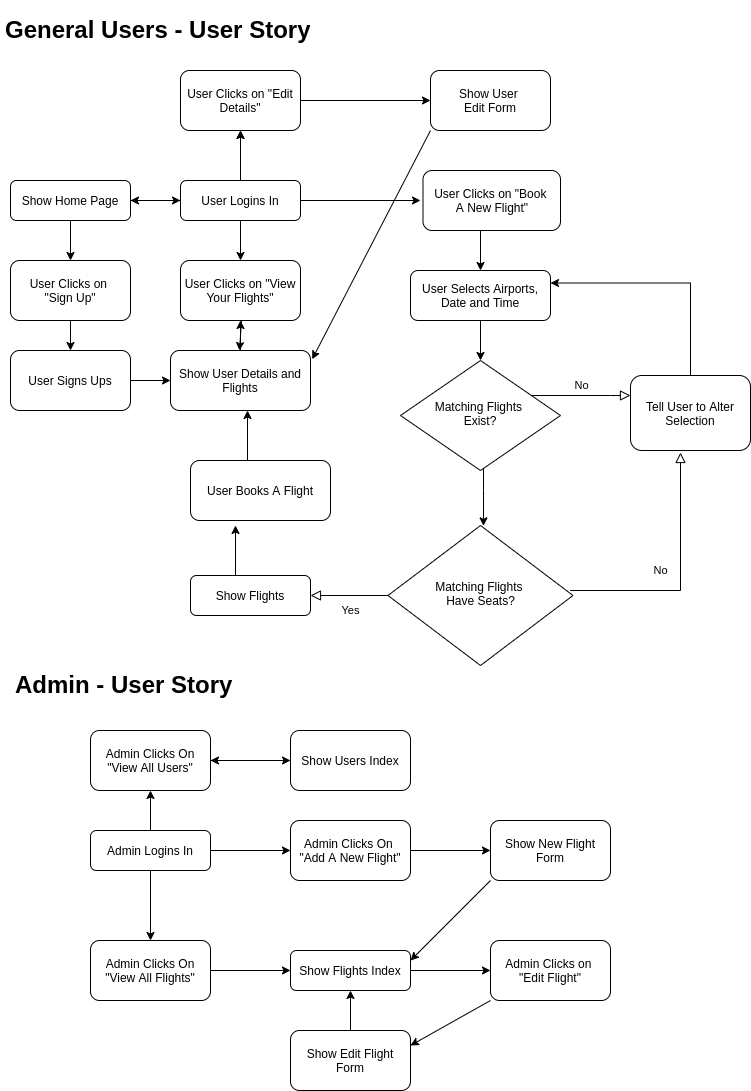

The diagram above was exported from draw.io. Its source (the exported page's mxGraphModel, read from the mxfile embedded in the PNG):
<mxGraphModel dx="943" dy="595" grid="1" gridSize="10" guides="1" tooltips="1" connect="1" arrows="1" fold="1" page="1" pageScale="1" pageWidth="827" pageHeight="1169" math="0" shadow="0">
  <root>
    <mxCell id="WIyWlLk6GJQsqaUBKTNV-0" />
    <mxCell id="WIyWlLk6GJQsqaUBKTNV-1" parent="WIyWlLk6GJQsqaUBKTNV-0" />
    <mxCell id="IcmteEnNLQITyGeEJx02-4" value="" style="edgeStyle=orthogonalEdgeStyle;rounded=0;orthogonalLoop=1;jettySize=auto;html=1;" edge="1" parent="WIyWlLk6GJQsqaUBKTNV-1" source="WIyWlLk6GJQsqaUBKTNV-3" target="IcmteEnNLQITyGeEJx02-1">
      <mxGeometry relative="1" as="geometry" />
    </mxCell>
    <mxCell id="IcmteEnNLQITyGeEJx02-5" value="" style="edgeStyle=orthogonalEdgeStyle;rounded=0;orthogonalLoop=1;jettySize=auto;html=1;" edge="1" parent="WIyWlLk6GJQsqaUBKTNV-1" source="WIyWlLk6GJQsqaUBKTNV-3" target="IcmteEnNLQITyGeEJx02-1">
      <mxGeometry relative="1" as="geometry" />
    </mxCell>
    <mxCell id="IcmteEnNLQITyGeEJx02-20" value="" style="edgeStyle=orthogonalEdgeStyle;rounded=0;orthogonalLoop=1;jettySize=auto;html=1;" edge="1" parent="WIyWlLk6GJQsqaUBKTNV-1" source="WIyWlLk6GJQsqaUBKTNV-3" target="IcmteEnNLQITyGeEJx02-12">
      <mxGeometry relative="1" as="geometry" />
    </mxCell>
    <mxCell id="WIyWlLk6GJQsqaUBKTNV-3" value="User Logins In" style="rounded=1;whiteSpace=wrap;html=1;fontSize=12;glass=0;strokeWidth=1;shadow=0;" parent="WIyWlLk6GJQsqaUBKTNV-1" vertex="1">
      <mxGeometry x="230" y="210" width="120" height="40" as="geometry" />
    </mxCell>
    <mxCell id="WIyWlLk6GJQsqaUBKTNV-5" value="No" style="edgeStyle=orthogonalEdgeStyle;rounded=0;html=1;jettySize=auto;orthogonalLoop=1;fontSize=11;endArrow=block;endFill=0;endSize=8;strokeWidth=1;shadow=0;labelBackgroundColor=none;" parent="WIyWlLk6GJQsqaUBKTNV-1" source="WIyWlLk6GJQsqaUBKTNV-6" target="WIyWlLk6GJQsqaUBKTNV-7" edge="1">
      <mxGeometry y="10" relative="1" as="geometry">
        <mxPoint as="offset" />
        <Array as="points">
          <mxPoint x="660" y="425" />
          <mxPoint x="660" y="425" />
        </Array>
      </mxGeometry>
    </mxCell>
    <mxCell id="WlL5uQbnVTAFfEFN4D0U-1" value="" style="edgeStyle=orthogonalEdgeStyle;rounded=0;orthogonalLoop=1;jettySize=auto;html=1;" parent="WIyWlLk6GJQsqaUBKTNV-1" source="WIyWlLk6GJQsqaUBKTNV-6" edge="1">
      <mxGeometry relative="1" as="geometry">
        <Array as="points">
          <mxPoint x="533" y="520" />
          <mxPoint x="533" y="520" />
        </Array>
        <mxPoint x="533" y="555.3783783783783" as="targetPoint" />
      </mxGeometry>
    </mxCell>
    <mxCell id="WIyWlLk6GJQsqaUBKTNV-6" value="Matching Flights &lt;br&gt;Exist?" style="rhombus;whiteSpace=wrap;html=1;shadow=0;fontFamily=Helvetica;fontSize=12;align=center;strokeWidth=1;spacing=6;spacingTop=-4;" parent="WIyWlLk6GJQsqaUBKTNV-1" vertex="1">
      <mxGeometry x="450" y="390" width="160" height="110" as="geometry" />
    </mxCell>
    <mxCell id="ES7R9aiVd2Qz2cNCVD5s-6" style="edgeStyle=orthogonalEdgeStyle;rounded=0;orthogonalLoop=1;jettySize=auto;html=1;exitX=0.5;exitY=0;exitDx=0;exitDy=0;entryX=1;entryY=0.25;entryDx=0;entryDy=0;" parent="WIyWlLk6GJQsqaUBKTNV-1" source="WIyWlLk6GJQsqaUBKTNV-7" target="ES7R9aiVd2Qz2cNCVD5s-3" edge="1">
      <mxGeometry relative="1" as="geometry" />
    </mxCell>
    <mxCell id="WIyWlLk6GJQsqaUBKTNV-7" value="Tell User to Alter Selection" style="rounded=1;whiteSpace=wrap;html=1;fontSize=12;glass=0;strokeWidth=1;shadow=0;" parent="WIyWlLk6GJQsqaUBKTNV-1" vertex="1">
      <mxGeometry x="680" y="405" width="120" height="75" as="geometry" />
    </mxCell>
    <mxCell id="WIyWlLk6GJQsqaUBKTNV-8" value="Yes" style="rounded=0;html=1;jettySize=auto;orthogonalLoop=1;fontSize=11;endArrow=block;endFill=0;endSize=8;strokeWidth=1;shadow=0;labelBackgroundColor=none;edgeStyle=orthogonalEdgeStyle;" parent="WIyWlLk6GJQsqaUBKTNV-1" target="WIyWlLk6GJQsqaUBKTNV-11" edge="1">
      <mxGeometry y="15" relative="1" as="geometry">
        <mxPoint as="offset" />
        <mxPoint x="440" y="625" as="sourcePoint" />
        <Array as="points">
          <mxPoint x="440" y="625" />
        </Array>
      </mxGeometry>
    </mxCell>
    <mxCell id="WIyWlLk6GJQsqaUBKTNV-9" value="No" style="edgeStyle=orthogonalEdgeStyle;rounded=0;html=1;jettySize=auto;orthogonalLoop=1;fontSize=11;endArrow=block;endFill=0;endSize=8;strokeWidth=1;shadow=0;labelBackgroundColor=none;" parent="WIyWlLk6GJQsqaUBKTNV-1" edge="1">
      <mxGeometry x="0.0501" y="20" relative="1" as="geometry">
        <mxPoint as="offset" />
        <mxPoint x="619.5588235294117" y="620" as="sourcePoint" />
        <mxPoint x="730" y="482" as="targetPoint" />
        <Array as="points">
          <mxPoint x="730" y="620" />
        </Array>
      </mxGeometry>
    </mxCell>
    <mxCell id="WIyWlLk6GJQsqaUBKTNV-10" value="Matching Flights &lt;br&gt;Have Seats?" style="rhombus;whiteSpace=wrap;html=1;shadow=0;fontFamily=Helvetica;fontSize=12;align=center;strokeWidth=1;spacing=6;spacingTop=-4;" parent="WIyWlLk6GJQsqaUBKTNV-1" vertex="1">
      <mxGeometry x="437.5" y="555" width="185" height="140" as="geometry" />
    </mxCell>
    <mxCell id="WIyWlLk6GJQsqaUBKTNV-11" value="Show Flights" style="rounded=1;whiteSpace=wrap;html=1;fontSize=12;glass=0;strokeWidth=1;shadow=0;" parent="WIyWlLk6GJQsqaUBKTNV-1" vertex="1">
      <mxGeometry x="240" y="605" width="120" height="40" as="geometry" />
    </mxCell>
    <mxCell id="ES7R9aiVd2Qz2cNCVD5s-4" value="" style="edgeStyle=orthogonalEdgeStyle;rounded=0;orthogonalLoop=1;jettySize=auto;html=1;" parent="WIyWlLk6GJQsqaUBKTNV-1" source="ES7R9aiVd2Qz2cNCVD5s-3" target="WIyWlLk6GJQsqaUBKTNV-6" edge="1">
      <mxGeometry relative="1" as="geometry" />
    </mxCell>
    <mxCell id="ES7R9aiVd2Qz2cNCVD5s-3" value="User Selects Airports, Date and Time" style="rounded=1;whiteSpace=wrap;html=1;fontSize=12;glass=0;strokeWidth=1;shadow=0;" parent="WIyWlLk6GJQsqaUBKTNV-1" vertex="1">
      <mxGeometry x="460" y="300" width="140" height="50" as="geometry" />
    </mxCell>
    <mxCell id="ES7R9aiVd2Qz2cNCVD5s-9" value="User Clicks on &quot;Book &lt;br&gt;A New Flight&quot;" style="rounded=1;whiteSpace=wrap;html=1;" parent="WIyWlLk6GJQsqaUBKTNV-1" vertex="1">
      <mxGeometry x="472.5" y="200" width="137.5" height="60" as="geometry" />
    </mxCell>
    <mxCell id="ES7R9aiVd2Qz2cNCVD5s-10" value="User Books A Flight" style="rounded=1;whiteSpace=wrap;html=1;" parent="WIyWlLk6GJQsqaUBKTNV-1" vertex="1">
      <mxGeometry x="240" y="490" width="140" height="60" as="geometry" />
    </mxCell>
    <mxCell id="ES7R9aiVd2Qz2cNCVD5s-12" value="" style="endArrow=classic;html=1;" parent="WIyWlLk6GJQsqaUBKTNV-1" edge="1">
      <mxGeometry width="50" height="50" relative="1" as="geometry">
        <mxPoint x="285" y="605" as="sourcePoint" />
        <mxPoint x="285" y="555" as="targetPoint" />
      </mxGeometry>
    </mxCell>
    <mxCell id="IcmteEnNLQITyGeEJx02-10" value="" style="edgeStyle=orthogonalEdgeStyle;rounded=0;orthogonalLoop=1;jettySize=auto;html=1;" edge="1" parent="WIyWlLk6GJQsqaUBKTNV-1" source="ES7R9aiVd2Qz2cNCVD5s-13" target="ES7R9aiVd2Qz2cNCVD5s-15">
      <mxGeometry relative="1" as="geometry" />
    </mxCell>
    <mxCell id="ES7R9aiVd2Qz2cNCVD5s-13" value="Show User Details and Flights" style="rounded=1;whiteSpace=wrap;html=1;" parent="WIyWlLk6GJQsqaUBKTNV-1" vertex="1">
      <mxGeometry x="220" y="380" width="140" height="60" as="geometry" />
    </mxCell>
    <mxCell id="ES7R9aiVd2Qz2cNCVD5s-14" value="" style="endArrow=classic;html=1;" parent="WIyWlLk6GJQsqaUBKTNV-1" edge="1">
      <mxGeometry width="50" height="50" relative="1" as="geometry">
        <mxPoint x="297" y="490" as="sourcePoint" />
        <mxPoint x="297" y="440" as="targetPoint" />
      </mxGeometry>
    </mxCell>
    <mxCell id="ES7R9aiVd2Qz2cNCVD5s-15" value="User Clicks on &quot;View Your Flights&quot;" style="rounded=1;whiteSpace=wrap;html=1;" parent="WIyWlLk6GJQsqaUBKTNV-1" vertex="1">
      <mxGeometry x="230" y="290" width="120" height="60" as="geometry" />
    </mxCell>
    <mxCell id="ES7R9aiVd2Qz2cNCVD5s-17" value="" style="endArrow=classic;html=1;exitX=0.5;exitY=1;exitDx=0;exitDy=0;entryX=0.5;entryY=0;entryDx=0;entryDy=0;" parent="WIyWlLk6GJQsqaUBKTNV-1" source="WIyWlLk6GJQsqaUBKTNV-3" target="ES7R9aiVd2Qz2cNCVD5s-15" edge="1">
      <mxGeometry width="50" height="50" relative="1" as="geometry">
        <mxPoint x="275" y="290" as="sourcePoint" />
        <mxPoint x="330" y="270" as="targetPoint" />
      </mxGeometry>
    </mxCell>
    <mxCell id="ES7R9aiVd2Qz2cNCVD5s-18" value="" style="endArrow=classic;html=1;" parent="WIyWlLk6GJQsqaUBKTNV-1" edge="1">
      <mxGeometry width="50" height="50" relative="1" as="geometry">
        <mxPoint x="291" y="350" as="sourcePoint" />
        <mxPoint x="289" y="380" as="targetPoint" />
      </mxGeometry>
    </mxCell>
    <mxCell id="ES7R9aiVd2Qz2cNCVD5s-19" value="" style="endArrow=classic;html=1;" parent="WIyWlLk6GJQsqaUBKTNV-1" edge="1">
      <mxGeometry width="50" height="50" relative="1" as="geometry">
        <mxPoint x="350" y="230" as="sourcePoint" />
        <mxPoint x="470" y="230" as="targetPoint" />
      </mxGeometry>
    </mxCell>
    <mxCell id="IcmteEnNLQITyGeEJx02-0" value="" style="endArrow=classic;html=1;entryX=0.5;entryY=0;entryDx=0;entryDy=0;" edge="1" parent="WIyWlLk6GJQsqaUBKTNV-1" target="ES7R9aiVd2Qz2cNCVD5s-3">
      <mxGeometry width="50" height="50" relative="1" as="geometry">
        <mxPoint x="530" y="260" as="sourcePoint" />
        <mxPoint x="580" y="210" as="targetPoint" />
      </mxGeometry>
    </mxCell>
    <mxCell id="IcmteEnNLQITyGeEJx02-6" style="edgeStyle=orthogonalEdgeStyle;rounded=0;orthogonalLoop=1;jettySize=auto;html=1;entryX=0;entryY=0.5;entryDx=0;entryDy=0;" edge="1" parent="WIyWlLk6GJQsqaUBKTNV-1" source="IcmteEnNLQITyGeEJx02-1" target="IcmteEnNLQITyGeEJx02-2">
      <mxGeometry relative="1" as="geometry" />
    </mxCell>
    <mxCell id="IcmteEnNLQITyGeEJx02-1" value="User Clicks on &quot;Edit Details&quot;" style="rounded=1;whiteSpace=wrap;html=1;" vertex="1" parent="WIyWlLk6GJQsqaUBKTNV-1">
      <mxGeometry x="230" y="100" width="120" height="60" as="geometry" />
    </mxCell>
    <mxCell id="IcmteEnNLQITyGeEJx02-2" value="Show User &lt;br&gt;Edit Form" style="rounded=1;whiteSpace=wrap;html=1;" vertex="1" parent="WIyWlLk6GJQsqaUBKTNV-1">
      <mxGeometry x="480" y="100" width="120" height="60" as="geometry" />
    </mxCell>
    <mxCell id="IcmteEnNLQITyGeEJx02-7" value="" style="endArrow=classic;html=1;exitX=0;exitY=1;exitDx=0;exitDy=0;entryX=1.012;entryY=0.145;entryDx=0;entryDy=0;entryPerimeter=0;" edge="1" parent="WIyWlLk6GJQsqaUBKTNV-1" source="IcmteEnNLQITyGeEJx02-2" target="ES7R9aiVd2Qz2cNCVD5s-13">
      <mxGeometry width="50" height="50" relative="1" as="geometry">
        <mxPoint x="470" y="320" as="sourcePoint" />
        <mxPoint x="370" y="410" as="targetPoint" />
        <Array as="points" />
      </mxGeometry>
    </mxCell>
    <mxCell id="IcmteEnNLQITyGeEJx02-16" value="" style="edgeStyle=orthogonalEdgeStyle;rounded=0;orthogonalLoop=1;jettySize=auto;html=1;" edge="1" parent="WIyWlLk6GJQsqaUBKTNV-1" source="IcmteEnNLQITyGeEJx02-12" target="IcmteEnNLQITyGeEJx02-15">
      <mxGeometry relative="1" as="geometry" />
    </mxCell>
    <mxCell id="IcmteEnNLQITyGeEJx02-21" value="" style="edgeStyle=orthogonalEdgeStyle;rounded=0;orthogonalLoop=1;jettySize=auto;html=1;" edge="1" parent="WIyWlLk6GJQsqaUBKTNV-1" source="IcmteEnNLQITyGeEJx02-12" target="WIyWlLk6GJQsqaUBKTNV-3">
      <mxGeometry relative="1" as="geometry" />
    </mxCell>
    <mxCell id="IcmteEnNLQITyGeEJx02-12" value="Show Home Page" style="rounded=1;whiteSpace=wrap;html=1;" vertex="1" parent="WIyWlLk6GJQsqaUBKTNV-1">
      <mxGeometry x="60" y="210" width="120" height="40" as="geometry" />
    </mxCell>
    <mxCell id="IcmteEnNLQITyGeEJx02-18" value="" style="edgeStyle=orthogonalEdgeStyle;rounded=0;orthogonalLoop=1;jettySize=auto;html=1;" edge="1" parent="WIyWlLk6GJQsqaUBKTNV-1" source="IcmteEnNLQITyGeEJx02-14" target="ES7R9aiVd2Qz2cNCVD5s-13">
      <mxGeometry relative="1" as="geometry" />
    </mxCell>
    <mxCell id="IcmteEnNLQITyGeEJx02-14" value="User Signs Ups" style="rounded=1;whiteSpace=wrap;html=1;" vertex="1" parent="WIyWlLk6GJQsqaUBKTNV-1">
      <mxGeometry x="60" y="380" width="120" height="60" as="geometry" />
    </mxCell>
    <mxCell id="IcmteEnNLQITyGeEJx02-17" value="" style="edgeStyle=orthogonalEdgeStyle;rounded=0;orthogonalLoop=1;jettySize=auto;html=1;" edge="1" parent="WIyWlLk6GJQsqaUBKTNV-1" source="IcmteEnNLQITyGeEJx02-15" target="IcmteEnNLQITyGeEJx02-14">
      <mxGeometry relative="1" as="geometry" />
    </mxCell>
    <mxCell id="IcmteEnNLQITyGeEJx02-15" value="User Clicks on &lt;br&gt;&quot;Sign Up&quot;" style="rounded=1;whiteSpace=wrap;html=1;" vertex="1" parent="WIyWlLk6GJQsqaUBKTNV-1">
      <mxGeometry x="60" y="290" width="120" height="60" as="geometry" />
    </mxCell>
    <mxCell id="IcmteEnNLQITyGeEJx02-24" value="" style="edgeStyle=orthogonalEdgeStyle;rounded=0;orthogonalLoop=1;jettySize=auto;html=1;" edge="1" parent="WIyWlLk6GJQsqaUBKTNV-1">
      <mxGeometry relative="1" as="geometry">
        <mxPoint x="260" y="880" as="sourcePoint" />
        <mxPoint x="340" y="880" as="targetPoint" />
      </mxGeometry>
    </mxCell>
    <mxCell id="IcmteEnNLQITyGeEJx02-28" value="" style="edgeStyle=orthogonalEdgeStyle;rounded=0;orthogonalLoop=1;jettySize=auto;html=1;" edge="1" parent="WIyWlLk6GJQsqaUBKTNV-1">
      <mxGeometry relative="1" as="geometry">
        <mxPoint x="200" y="900" as="sourcePoint" />
        <mxPoint x="200" y="970" as="targetPoint" />
      </mxGeometry>
    </mxCell>
    <mxCell id="IcmteEnNLQITyGeEJx02-41" value="" style="edgeStyle=orthogonalEdgeStyle;rounded=0;orthogonalLoop=1;jettySize=auto;html=1;" edge="1" parent="WIyWlLk6GJQsqaUBKTNV-1">
      <mxGeometry relative="1" as="geometry">
        <mxPoint x="200" y="860" as="sourcePoint" />
        <mxPoint x="200" y="820" as="targetPoint" />
      </mxGeometry>
    </mxCell>
    <mxCell id="IcmteEnNLQITyGeEJx02-22" value="Admin Logins In" style="rounded=1;whiteSpace=wrap;html=1;fontSize=12;glass=0;strokeWidth=1;shadow=0;" vertex="1" parent="WIyWlLk6GJQsqaUBKTNV-1">
      <mxGeometry x="140" y="860" width="120" height="40" as="geometry" />
    </mxCell>
    <mxCell id="IcmteEnNLQITyGeEJx02-26" value="" style="edgeStyle=orthogonalEdgeStyle;rounded=0;orthogonalLoop=1;jettySize=auto;html=1;" edge="1" parent="WIyWlLk6GJQsqaUBKTNV-1">
      <mxGeometry relative="1" as="geometry">
        <mxPoint x="460" y="880" as="sourcePoint" />
        <mxPoint x="540" y="880" as="targetPoint" />
      </mxGeometry>
    </mxCell>
    <mxCell id="IcmteEnNLQITyGeEJx02-23" value="Admin Clicks On &lt;br&gt;&quot;Add A New Flight&quot;" style="whiteSpace=wrap;html=1;rounded=1;shadow=0;strokeWidth=1;glass=0;" vertex="1" parent="WIyWlLk6GJQsqaUBKTNV-1">
      <mxGeometry x="340" y="850" width="120" height="60" as="geometry" />
    </mxCell>
    <mxCell id="IcmteEnNLQITyGeEJx02-25" value="Show New Flight Form" style="whiteSpace=wrap;html=1;rounded=1;shadow=0;strokeWidth=1;glass=0;" vertex="1" parent="WIyWlLk6GJQsqaUBKTNV-1">
      <mxGeometry x="540" y="850" width="120" height="60" as="geometry" />
    </mxCell>
    <mxCell id="IcmteEnNLQITyGeEJx02-30" value="" style="edgeStyle=orthogonalEdgeStyle;rounded=0;orthogonalLoop=1;jettySize=auto;html=1;" edge="1" parent="WIyWlLk6GJQsqaUBKTNV-1" target="IcmteEnNLQITyGeEJx02-29">
      <mxGeometry relative="1" as="geometry">
        <mxPoint x="260" y="1000" as="sourcePoint" />
      </mxGeometry>
    </mxCell>
    <mxCell id="IcmteEnNLQITyGeEJx02-27" value="Admin Clicks On &quot;View All Flights&quot;" style="whiteSpace=wrap;html=1;rounded=1;shadow=0;strokeWidth=1;glass=0;" vertex="1" parent="WIyWlLk6GJQsqaUBKTNV-1">
      <mxGeometry x="140" y="970" width="120" height="60" as="geometry" />
    </mxCell>
    <mxCell id="IcmteEnNLQITyGeEJx02-35" value="" style="edgeStyle=orthogonalEdgeStyle;rounded=0;orthogonalLoop=1;jettySize=auto;html=1;" edge="1" parent="WIyWlLk6GJQsqaUBKTNV-1" source="IcmteEnNLQITyGeEJx02-29" target="IcmteEnNLQITyGeEJx02-34">
      <mxGeometry relative="1" as="geometry" />
    </mxCell>
    <mxCell id="IcmteEnNLQITyGeEJx02-29" value="Show Flights Index" style="whiteSpace=wrap;html=1;rounded=1;shadow=0;strokeWidth=1;glass=0;" vertex="1" parent="WIyWlLk6GJQsqaUBKTNV-1">
      <mxGeometry x="340" y="980" width="120" height="40" as="geometry" />
    </mxCell>
    <mxCell id="IcmteEnNLQITyGeEJx02-31" value="" style="endArrow=classic;html=1;exitX=0;exitY=1;exitDx=0;exitDy=0;entryX=1;entryY=0.25;entryDx=0;entryDy=0;" edge="1" parent="WIyWlLk6GJQsqaUBKTNV-1" target="IcmteEnNLQITyGeEJx02-29">
      <mxGeometry width="50" height="50" relative="1" as="geometry">
        <mxPoint x="540" y="910" as="sourcePoint" />
        <mxPoint x="470" y="910" as="targetPoint" />
      </mxGeometry>
    </mxCell>
    <mxCell id="IcmteEnNLQITyGeEJx02-32" value="&lt;h1&gt;General Users - User Story&lt;/h1&gt;" style="text;html=1;strokeColor=none;fillColor=none;spacing=5;spacingTop=-20;whiteSpace=wrap;overflow=hidden;rounded=0;" vertex="1" parent="WIyWlLk6GJQsqaUBKTNV-1">
      <mxGeometry x="50" y="40" width="350" height="40" as="geometry" />
    </mxCell>
    <mxCell id="IcmteEnNLQITyGeEJx02-33" value="&lt;h1&gt;Admin - User Story&lt;/h1&gt;" style="text;html=1;strokeColor=none;fillColor=none;spacing=5;spacingTop=-20;whiteSpace=wrap;overflow=hidden;rounded=0;" vertex="1" parent="WIyWlLk6GJQsqaUBKTNV-1">
      <mxGeometry x="60" y="695" width="250" height="40" as="geometry" />
    </mxCell>
    <mxCell id="IcmteEnNLQITyGeEJx02-34" value="Admin Clicks on &lt;br&gt;&quot;Edit Flight&quot;" style="whiteSpace=wrap;html=1;rounded=1;shadow=0;strokeWidth=1;glass=0;" vertex="1" parent="WIyWlLk6GJQsqaUBKTNV-1">
      <mxGeometry x="540" y="970" width="120" height="60" as="geometry" />
    </mxCell>
    <mxCell id="IcmteEnNLQITyGeEJx02-38" value="" style="edgeStyle=orthogonalEdgeStyle;rounded=0;orthogonalLoop=1;jettySize=auto;html=1;" edge="1" parent="WIyWlLk6GJQsqaUBKTNV-1" source="IcmteEnNLQITyGeEJx02-37" target="IcmteEnNLQITyGeEJx02-29">
      <mxGeometry relative="1" as="geometry" />
    </mxCell>
    <mxCell id="IcmteEnNLQITyGeEJx02-37" value="Show Edit Flight Form" style="rounded=1;whiteSpace=wrap;html=1;" vertex="1" parent="WIyWlLk6GJQsqaUBKTNV-1">
      <mxGeometry x="340" y="1060" width="120" height="60" as="geometry" />
    </mxCell>
    <mxCell id="IcmteEnNLQITyGeEJx02-39" value="" style="endArrow=classic;html=1;exitX=0;exitY=1;exitDx=0;exitDy=0;entryX=1;entryY=0.25;entryDx=0;entryDy=0;" edge="1" parent="WIyWlLk6GJQsqaUBKTNV-1" source="IcmteEnNLQITyGeEJx02-34" target="IcmteEnNLQITyGeEJx02-37">
      <mxGeometry width="50" height="50" relative="1" as="geometry">
        <mxPoint x="495" y="1100" as="sourcePoint" />
        <mxPoint x="545" y="1050" as="targetPoint" />
        <Array as="points" />
      </mxGeometry>
    </mxCell>
    <mxCell id="IcmteEnNLQITyGeEJx02-44" value="" style="edgeStyle=orthogonalEdgeStyle;rounded=0;orthogonalLoop=1;jettySize=auto;html=1;" edge="1" parent="WIyWlLk6GJQsqaUBKTNV-1" source="IcmteEnNLQITyGeEJx02-42" target="IcmteEnNLQITyGeEJx02-43">
      <mxGeometry relative="1" as="geometry" />
    </mxCell>
    <mxCell id="IcmteEnNLQITyGeEJx02-42" value="Admin Clicks On &quot;View All Users&quot;" style="rounded=1;whiteSpace=wrap;html=1;" vertex="1" parent="WIyWlLk6GJQsqaUBKTNV-1">
      <mxGeometry x="140" y="760" width="120" height="60" as="geometry" />
    </mxCell>
    <mxCell id="IcmteEnNLQITyGeEJx02-45" value="" style="edgeStyle=orthogonalEdgeStyle;rounded=0;orthogonalLoop=1;jettySize=auto;html=1;" edge="1" parent="WIyWlLk6GJQsqaUBKTNV-1" source="IcmteEnNLQITyGeEJx02-43" target="IcmteEnNLQITyGeEJx02-42">
      <mxGeometry relative="1" as="geometry" />
    </mxCell>
    <mxCell id="IcmteEnNLQITyGeEJx02-43" value="Show Users Index" style="whiteSpace=wrap;html=1;rounded=1;" vertex="1" parent="WIyWlLk6GJQsqaUBKTNV-1">
      <mxGeometry x="340" y="760" width="120" height="60" as="geometry" />
    </mxCell>
  </root>
</mxGraphModel>